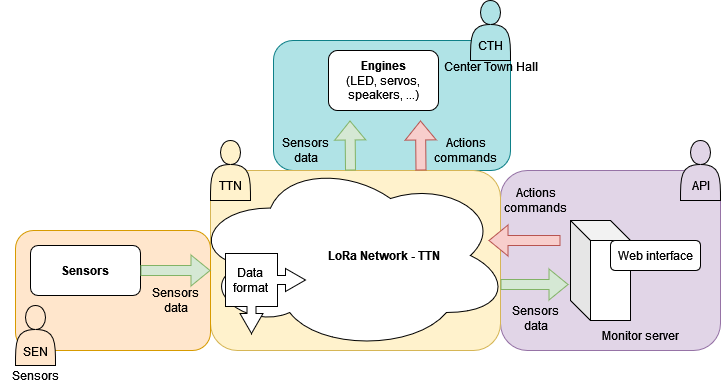

The diagram above was exported from draw.io. Its source (the exported page's mxGraphModel, read from the mxfile embedded in the PNG):
<mxGraphModel dx="1434" dy="782" grid="1" gridSize="10" guides="1" tooltips="1" connect="1" arrows="1" fold="1" page="1" pageScale="1" pageWidth="827" pageHeight="1169" math="0" shadow="0">
  <root>
    <mxCell id="0" />
    <mxCell id="1" parent="0" />
    <mxCell id="GaP0o0gFWO2JClPfEH_W-40" value="" style="rounded=1;whiteSpace=wrap;html=1;fillColor=#b0e3e6;strokeColor=#0e8088;" vertex="1" parent="1">
      <mxGeometry x="313" y="100" width="237" height="130" as="geometry" />
    </mxCell>
    <mxCell id="GaP0o0gFWO2JClPfEH_W-39" value="" style="rounded=1;whiteSpace=wrap;html=1;strokeColor=#9673a6;fillColor=#e1d5e7;" vertex="1" parent="1">
      <mxGeometry x="540" y="230" width="220" height="180" as="geometry" />
    </mxCell>
    <mxCell id="GaP0o0gFWO2JClPfEH_W-38" value="" style="rounded=1;whiteSpace=wrap;html=1;strokeColor=#d6b656;fillColor=#fff2cc;" vertex="1" parent="1">
      <mxGeometry x="250" y="230" width="290" height="180" as="geometry" />
    </mxCell>
    <mxCell id="GaP0o0gFWO2JClPfEH_W-37" value="" style="rounded=1;whiteSpace=wrap;html=1;strokeColor=#d79b00;fillColor=#ffe6cc;" vertex="1" parent="1">
      <mxGeometry x="55" y="290" width="195" height="120" as="geometry" />
    </mxCell>
    <mxCell id="GaP0o0gFWO2JClPfEH_W-1" value="" style="ellipse;shape=cloud;whiteSpace=wrap;html=1;" vertex="1" parent="1">
      <mxGeometry x="230" y="220" width="320" height="190" as="geometry" />
    </mxCell>
    <mxCell id="GaP0o0gFWO2JClPfEH_W-4" value="&lt;div&gt;&lt;b&gt;Sensors&lt;/b&gt;&lt;/div&gt;" style="rounded=1;whiteSpace=wrap;html=1;" vertex="1" parent="1">
      <mxGeometry x="70" y="305" width="110" height="50" as="geometry" />
    </mxCell>
    <mxCell id="GaP0o0gFWO2JClPfEH_W-5" value="" style="shape=flexArrow;endArrow=classic;html=1;rounded=0;fillColor=#d5e8d4;strokeColor=#82b366;exitX=1;exitY=0.5;exitDx=0;exitDy=0;" edge="1" parent="1" source="GaP0o0gFWO2JClPfEH_W-4">
      <mxGeometry width="50" height="50" relative="1" as="geometry">
        <mxPoint x="200" y="380" as="sourcePoint" />
        <mxPoint x="250" y="330" as="targetPoint" />
      </mxGeometry>
    </mxCell>
    <mxCell id="GaP0o0gFWO2JClPfEH_W-6" value="" style="html=1;shadow=0;dashed=0;align=center;verticalAlign=middle;shape=mxgraph.arrows2.calloutDouble90Arrow;dy1=4.5;dx1=20;dx2=52;dy2=53;arrowHead=7;" vertex="1" parent="1">
      <mxGeometry x="265" y="313" width="80" height="80" as="geometry" />
    </mxCell>
    <mxCell id="GaP0o0gFWO2JClPfEH_W-7" value="Data&lt;br&gt;format" style="text;html=1;align=center;verticalAlign=middle;resizable=0;points=[];autosize=1;strokeColor=none;fillColor=none;" vertex="1" parent="1">
      <mxGeometry x="260" y="320" width="60" height="40" as="geometry" />
    </mxCell>
    <mxCell id="GaP0o0gFWO2JClPfEH_W-9" value="&lt;b&gt;LoRa Network - TTN&lt;/b&gt;" style="text;html=1;align=center;verticalAlign=middle;resizable=0;points=[];autosize=1;strokeColor=none;fillColor=none;" vertex="1" parent="1">
      <mxGeometry x="353" y="300" width="140" height="30" as="geometry" />
    </mxCell>
    <mxCell id="GaP0o0gFWO2JClPfEH_W-10" value="" style="shape=cube;whiteSpace=wrap;html=1;boundedLbl=1;backgroundOutline=1;darkOpacity=0.05;darkOpacity2=0.1;size=20;" vertex="1" parent="1">
      <mxGeometry x="610" y="280" width="60" height="100" as="geometry" />
    </mxCell>
    <mxCell id="GaP0o0gFWO2JClPfEH_W-11" value="Monitor server" style="text;html=1;align=center;verticalAlign=middle;resizable=0;points=[];autosize=1;strokeColor=none;fillColor=none;" vertex="1" parent="1">
      <mxGeometry x="630" y="380" width="100" height="30" as="geometry" />
    </mxCell>
    <mxCell id="GaP0o0gFWO2JClPfEH_W-12" value="" style="shape=flexArrow;endArrow=classic;html=1;rounded=0;entryX=-0.033;entryY=0.64;entryDx=0;entryDy=0;entryPerimeter=0;fillColor=#d5e8d4;strokeColor=#82b366;" edge="1" parent="1" target="GaP0o0gFWO2JClPfEH_W-10">
      <mxGeometry width="50" height="50" relative="1" as="geometry">
        <mxPoint x="540" y="344" as="sourcePoint" />
        <mxPoint x="560" y="380" as="targetPoint" />
      </mxGeometry>
    </mxCell>
    <mxCell id="GaP0o0gFWO2JClPfEH_W-13" value="&lt;div&gt;Sensors&lt;/div&gt;&lt;div&gt;data&lt;/div&gt;" style="text;html=1;align=center;verticalAlign=middle;resizable=0;points=[];autosize=1;strokeColor=none;fillColor=none;" vertex="1" parent="1">
      <mxGeometry x="540" y="358" width="70" height="40" as="geometry" />
    </mxCell>
    <mxCell id="GaP0o0gFWO2JClPfEH_W-14" value="" style="shape=flexArrow;endArrow=classic;html=1;rounded=0;fillColor=#f8cecc;strokeColor=#b85450;" edge="1" parent="1">
      <mxGeometry width="50" height="50" relative="1" as="geometry">
        <mxPoint x="600" y="300" as="sourcePoint" />
        <mxPoint x="528.02" y="300" as="targetPoint" />
      </mxGeometry>
    </mxCell>
    <mxCell id="GaP0o0gFWO2JClPfEH_W-15" value="&lt;div&gt;Actions&lt;/div&gt;&lt;div&gt;commands&lt;/div&gt;" style="text;html=1;align=center;verticalAlign=middle;resizable=0;points=[];autosize=1;strokeColor=none;fillColor=none;" vertex="1" parent="1">
      <mxGeometry x="530" y="240" width="90" height="40" as="geometry" />
    </mxCell>
    <mxCell id="GaP0o0gFWO2JClPfEH_W-16" value="&lt;div&gt;&lt;b&gt;Engines&lt;/b&gt;&lt;/div&gt;&lt;div&gt;(LED, servos, speakers, ...)&lt;/div&gt;" style="rounded=1;whiteSpace=wrap;html=1;" vertex="1" parent="1">
      <mxGeometry x="368" y="110" width="110" height="60" as="geometry" />
    </mxCell>
    <mxCell id="GaP0o0gFWO2JClPfEH_W-18" value="" style="shape=flexArrow;endArrow=classic;html=1;rounded=0;entryX=0.25;entryY=1;entryDx=0;entryDy=0;fillColor=#d5e8d4;strokeColor=#82b366;" edge="1" parent="1">
      <mxGeometry width="50" height="50" relative="1" as="geometry">
        <mxPoint x="390" y="230" as="sourcePoint" />
        <mxPoint x="389.5" y="180" as="targetPoint" />
      </mxGeometry>
    </mxCell>
    <mxCell id="GaP0o0gFWO2JClPfEH_W-19" value="&lt;div&gt;Sensors&lt;/div&gt;&lt;div&gt;data&lt;/div&gt;" style="text;html=1;align=center;verticalAlign=middle;resizable=0;points=[];autosize=1;strokeColor=none;fillColor=none;" vertex="1" parent="1">
      <mxGeometry x="180" y="340" width="70" height="40" as="geometry" />
    </mxCell>
    <mxCell id="GaP0o0gFWO2JClPfEH_W-20" value="&lt;div&gt;Sensors&lt;/div&gt;&lt;div&gt;data&lt;/div&gt;" style="text;html=1;align=center;verticalAlign=middle;resizable=0;points=[];autosize=1;strokeColor=none;fillColor=none;" vertex="1" parent="1">
      <mxGeometry x="310" y="190" width="70" height="40" as="geometry" />
    </mxCell>
    <mxCell id="GaP0o0gFWO2JClPfEH_W-21" value="" style="shape=flexArrow;endArrow=classic;html=1;rounded=0;entryX=0.25;entryY=1;entryDx=0;entryDy=0;fillColor=#f8cecc;strokeColor=#b85450;" edge="1" parent="1">
      <mxGeometry width="50" height="50" relative="1" as="geometry">
        <mxPoint x="460.5" y="230" as="sourcePoint" />
        <mxPoint x="460" y="180" as="targetPoint" />
      </mxGeometry>
    </mxCell>
    <mxCell id="GaP0o0gFWO2JClPfEH_W-22" value="&lt;div&gt;Actions&lt;/div&gt;&lt;div&gt;commands&lt;/div&gt;" style="text;html=1;align=center;verticalAlign=middle;resizable=0;points=[];autosize=1;strokeColor=none;fillColor=none;" vertex="1" parent="1">
      <mxGeometry x="460" y="190" width="90" height="40" as="geometry" />
    </mxCell>
    <mxCell id="GaP0o0gFWO2JClPfEH_W-23" value="Web interface" style="rounded=1;whiteSpace=wrap;html=1;" vertex="1" parent="1">
      <mxGeometry x="650" y="300" width="90" height="30" as="geometry" />
    </mxCell>
    <mxCell id="GaP0o0gFWO2JClPfEH_W-25" value="" style="shape=actor;whiteSpace=wrap;html=1;fillColor=#fff2cc;strokeColor=#000000;" vertex="1" parent="1">
      <mxGeometry x="250" y="200" width="40" height="60" as="geometry" />
    </mxCell>
    <mxCell id="GaP0o0gFWO2JClPfEH_W-26" value="TTN" style="text;html=1;align=center;verticalAlign=middle;resizable=0;points=[];autosize=1;strokeColor=none;fillColor=none;" vertex="1" parent="1">
      <mxGeometry x="245" y="230" width="50" height="30" as="geometry" />
    </mxCell>
    <mxCell id="GaP0o0gFWO2JClPfEH_W-28" value="Sensors" style="text;html=1;align=center;verticalAlign=middle;resizable=0;points=[];autosize=1;strokeColor=none;fillColor=none;" vertex="1" parent="1">
      <mxGeometry x="40" y="420" width="70" height="30" as="geometry" />
    </mxCell>
    <mxCell id="GaP0o0gFWO2JClPfEH_W-29" value="" style="shape=actor;whiteSpace=wrap;html=1;fillColor=#e1d5e7;strokeColor=#000000;" vertex="1" parent="1">
      <mxGeometry x="720" y="200" width="40" height="60" as="geometry" />
    </mxCell>
    <mxCell id="GaP0o0gFWO2JClPfEH_W-30" value="API" style="text;html=1;align=center;verticalAlign=middle;resizable=0;points=[];autosize=1;strokeColor=none;fillColor=none;" vertex="1" parent="1">
      <mxGeometry x="720" y="230" width="40" height="30" as="geometry" />
    </mxCell>
    <mxCell id="GaP0o0gFWO2JClPfEH_W-31" value="" style="shape=actor;whiteSpace=wrap;html=1;fillColor=#b0e3e6;strokeColor=#000000;" vertex="1" parent="1">
      <mxGeometry x="510" y="60" width="40" height="60" as="geometry" />
    </mxCell>
    <mxCell id="GaP0o0gFWO2JClPfEH_W-32" value="CTH" style="text;html=1;align=center;verticalAlign=middle;resizable=0;points=[];autosize=1;strokeColor=none;fillColor=none;" vertex="1" parent="1">
      <mxGeometry x="505" y="90" width="50" height="30" as="geometry" />
    </mxCell>
    <mxCell id="GaP0o0gFWO2JClPfEH_W-33" value="Center Town Hall" style="text;html=1;align=center;verticalAlign=middle;resizable=0;points=[];autosize=1;strokeColor=none;fillColor=none;" vertex="1" parent="1">
      <mxGeometry x="470" y="111" width="120" height="30" as="geometry" />
    </mxCell>
    <mxCell id="GaP0o0gFWO2JClPfEH_W-27" value="" style="shape=actor;whiteSpace=wrap;html=1;fillColor=#ffe6cc;strokeColor=#000000;" vertex="1" parent="1">
      <mxGeometry x="55" y="365" width="40" height="60" as="geometry" />
    </mxCell>
    <mxCell id="GaP0o0gFWO2JClPfEH_W-41" value="SEN" style="text;html=1;align=center;verticalAlign=middle;resizable=0;points=[];autosize=1;strokeColor=none;fillColor=none;" vertex="1" parent="1">
      <mxGeometry x="50" y="396" width="50" height="30" as="geometry" />
    </mxCell>
  </root>
</mxGraphModel>